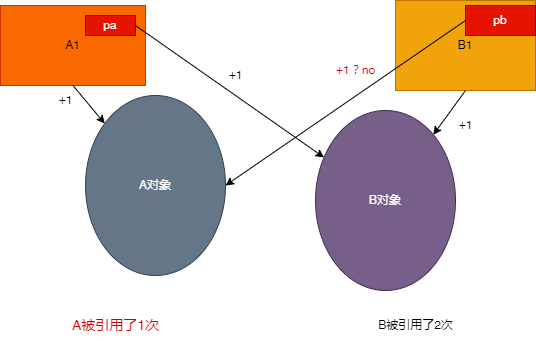

The diagram above was exported from draw.io. Its source (the exported page's mxGraphModel, read from the mxfile embedded in the PNG):
<mxGraphModel dx="852" dy="515" grid="1" gridSize="10" guides="1" tooltips="1" connect="1" arrows="1" fold="1" page="1" pageScale="1" pageWidth="1390" pageHeight="980" math="0" shadow="0">
  <root>
    <mxCell id="0" />
    <mxCell id="1" parent="0" />
    <mxCell id="Jfz-3eOH3i-qZtidDta4-27" value="A对象" style="ellipse;whiteSpace=wrap;html=1;fillColor=#647687;fontColor=#ffffff;strokeColor=#314354;" parent="1" vertex="1">
      <mxGeometry x="285" y="255" width="140" height="180" as="geometry" />
    </mxCell>
    <mxCell id="Jfz-3eOH3i-qZtidDta4-28" value="B对象" style="ellipse;whiteSpace=wrap;html=1;fillColor=#76608a;fontColor=#ffffff;strokeColor=#432D57;" parent="1" vertex="1">
      <mxGeometry x="515" y="270" width="140" height="180" as="geometry" />
    </mxCell>
    <mxCell id="Jfz-3eOH3i-qZtidDta4-29" value="A1" style="rounded=0;whiteSpace=wrap;html=1;fillColor=#fa6800;fontColor=#000000;strokeColor=#C73500;" parent="1" vertex="1">
      <mxGeometry x="200" y="165" width="145" height="80" as="geometry" />
    </mxCell>
    <mxCell id="Jfz-3eOH3i-qZtidDta4-30" value="" style="endArrow=classic;html=1;rounded=0;exitX=0.5;exitY=1;exitDx=0;exitDy=0;" parent="1" source="Jfz-3eOH3i-qZtidDta4-29" target="Jfz-3eOH3i-qZtidDta4-27" edge="1">
      <mxGeometry width="50" height="50" relative="1" as="geometry">
        <mxPoint x="315" y="315" as="sourcePoint" />
        <mxPoint x="365" y="265" as="targetPoint" />
      </mxGeometry>
    </mxCell>
    <mxCell id="Jfz-3eOH3i-qZtidDta4-31" value="B1" style="rounded=0;whiteSpace=wrap;html=1;fillColor=#f0a30a;fontColor=#000000;strokeColor=#BD7000;" parent="1" vertex="1">
      <mxGeometry x="595" y="160" width="140" height="90" as="geometry" />
    </mxCell>
    <mxCell id="Jfz-3eOH3i-qZtidDta4-32" value="" style="endArrow=classic;html=1;rounded=0;exitX=0.5;exitY=1;exitDx=0;exitDy=0;" parent="1" source="Jfz-3eOH3i-qZtidDta4-31" target="Jfz-3eOH3i-qZtidDta4-28" edge="1">
      <mxGeometry width="50" height="50" relative="1" as="geometry">
        <mxPoint x="270" y="235" as="sourcePoint" />
        <mxPoint x="315.0664497939622" y="291.9260418450049" as="targetPoint" />
      </mxGeometry>
    </mxCell>
    <mxCell id="Jfz-3eOH3i-qZtidDta4-33" value="pa" style="rounded=0;whiteSpace=wrap;html=1;fillColor=#e51400;fontColor=#ffffff;strokeColor=#B20000;" parent="1" vertex="1">
      <mxGeometry x="285" y="175" width="50" height="20" as="geometry" />
    </mxCell>
    <mxCell id="Jfz-3eOH3i-qZtidDta4-34" value="pb" style="rounded=0;whiteSpace=wrap;html=1;fillColor=#e51400;fontColor=#ffffff;strokeColor=#B20000;" parent="1" vertex="1">
      <mxGeometry x="665" y="165" width="70" height="30" as="geometry" />
    </mxCell>
    <mxCell id="Jfz-3eOH3i-qZtidDta4-35" value="" style="endArrow=classic;html=1;rounded=0;exitX=1;exitY=0.5;exitDx=0;exitDy=0;" parent="1" source="Jfz-3eOH3i-qZtidDta4-33" target="Jfz-3eOH3i-qZtidDta4-28" edge="1">
      <mxGeometry width="50" height="50" relative="1" as="geometry">
        <mxPoint x="272.5" y="225" as="sourcePoint" />
        <mxPoint x="317.8902535717898" y="288.4318800470942" as="targetPoint" />
      </mxGeometry>
    </mxCell>
    <mxCell id="Jfz-3eOH3i-qZtidDta4-36" value="" style="endArrow=classic;html=1;rounded=0;exitX=0;exitY=0.5;exitDx=0;exitDy=0;entryX=1;entryY=0.5;entryDx=0;entryDy=0;" parent="1" source="Jfz-3eOH3i-qZtidDta4-34" target="Jfz-3eOH3i-qZtidDta4-27" edge="1">
      <mxGeometry width="50" height="50" relative="1" as="geometry">
        <mxPoint x="415" y="320" as="sourcePoint" />
        <mxPoint x="505.9916749590916" y="339.9044288973013" as="targetPoint" />
      </mxGeometry>
    </mxCell>
    <mxCell id="Jfz-3eOH3i-qZtidDta4-37" value="+1" style="text;html=1;align=center;verticalAlign=middle;resizable=0;points=[];autosize=1;strokeColor=none;fillColor=none;" parent="1" vertex="1">
      <mxGeometry x="245" y="245" width="40" height="30" as="geometry" />
    </mxCell>
    <mxCell id="Jfz-3eOH3i-qZtidDta4-38" value="+1？no" style="text;html=1;align=center;verticalAlign=middle;resizable=0;points=[];autosize=1;strokeColor=none;fillColor=none;fontColor=#CC0000;" parent="1" vertex="1">
      <mxGeometry x="525" y="215" width="60" height="30" as="geometry" />
    </mxCell>
    <mxCell id="Jfz-3eOH3i-qZtidDta4-39" value="+1" style="text;html=1;align=center;verticalAlign=middle;resizable=0;points=[];autosize=1;strokeColor=none;fillColor=none;" parent="1" vertex="1">
      <mxGeometry x="415" y="220" width="40" height="30" as="geometry" />
    </mxCell>
    <mxCell id="Jfz-3eOH3i-qZtidDta4-40" value="+1" style="text;html=1;align=center;verticalAlign=middle;resizable=0;points=[];autosize=1;strokeColor=none;fillColor=none;" parent="1" vertex="1">
      <mxGeometry x="645" y="270" width="40" height="30" as="geometry" />
    </mxCell>
    <mxCell id="Jfz-3eOH3i-qZtidDta4-41" value="A被引用了1次" style="text;html=1;align=center;verticalAlign=middle;resizable=0;points=[];autosize=1;strokeColor=none;fillColor=none;fontSize=14;fontColor=#CC0000;" parent="1" vertex="1">
      <mxGeometry x="260" y="470" width="110" height="30" as="geometry" />
    </mxCell>
    <mxCell id="Jfz-3eOH3i-qZtidDta4-42" value="B被引用了2次" style="text;html=1;align=center;verticalAlign=middle;resizable=0;points=[];autosize=1;strokeColor=none;fillColor=none;" parent="1" vertex="1">
      <mxGeometry x="565" y="470" width="100" height="30" as="geometry" />
    </mxCell>
  </root>
</mxGraphModel>